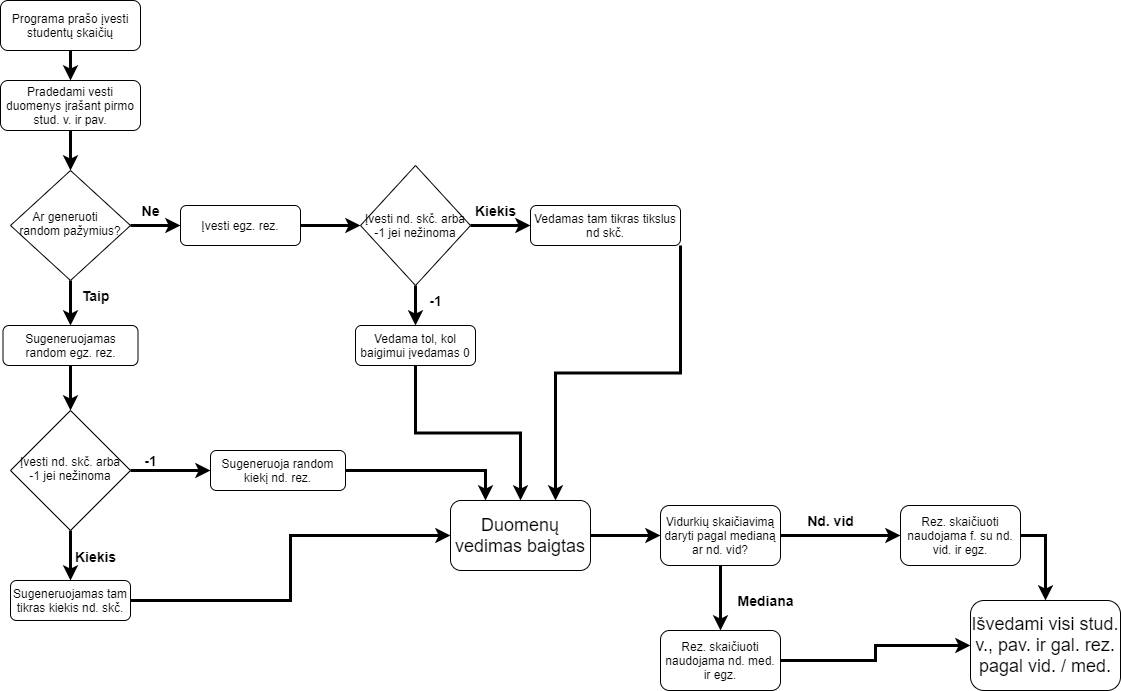

The diagram above was exported from draw.io. Its source (the exported page's mxGraphModel, read from the mxfile embedded in the PNG):
<mxGraphModel dx="1024" dy="485" grid="1" gridSize="10" guides="1" tooltips="1" connect="1" arrows="1" fold="1" page="1" pageScale="1" pageWidth="1654" pageHeight="1169" math="0" shadow="0">
  <root>
    <mxCell id="WIyWlLk6GJQsqaUBKTNV-0" />
    <mxCell id="WIyWlLk6GJQsqaUBKTNV-1" parent="WIyWlLk6GJQsqaUBKTNV-0" />
    <mxCell id="QmZtdmoAnWqsPmpp_OWH-5" style="edgeStyle=orthogonalEdgeStyle;rounded=0;orthogonalLoop=1;jettySize=auto;html=1;exitX=0.5;exitY=1;exitDx=0;exitDy=0;entryX=0.5;entryY=0;entryDx=0;entryDy=0;strokeWidth=3;" edge="1" parent="WIyWlLk6GJQsqaUBKTNV-1" source="WIyWlLk6GJQsqaUBKTNV-3" target="QmZtdmoAnWqsPmpp_OWH-0">
      <mxGeometry relative="1" as="geometry" />
    </mxCell>
    <mxCell id="WIyWlLk6GJQsqaUBKTNV-3" value="Programa prašo įvesti studentų skaičių" style="rounded=1;whiteSpace=wrap;html=1;fontSize=12;glass=0;strokeWidth=1;shadow=0;" parent="WIyWlLk6GJQsqaUBKTNV-1" vertex="1">
      <mxGeometry x="40" y="10" width="140" height="50" as="geometry" />
    </mxCell>
    <mxCell id="QmZtdmoAnWqsPmpp_OWH-7" style="edgeStyle=orthogonalEdgeStyle;rounded=0;orthogonalLoop=1;jettySize=auto;html=1;exitX=1;exitY=0.5;exitDx=0;exitDy=0;entryX=0;entryY=0.5;entryDx=0;entryDy=0;strokeWidth=3;" edge="1" parent="WIyWlLk6GJQsqaUBKTNV-1" source="WIyWlLk6GJQsqaUBKTNV-6" target="WIyWlLk6GJQsqaUBKTNV-7">
      <mxGeometry relative="1" as="geometry" />
    </mxCell>
    <mxCell id="QmZtdmoAnWqsPmpp_OWH-9" style="edgeStyle=orthogonalEdgeStyle;rounded=0;orthogonalLoop=1;jettySize=auto;html=1;exitX=0.5;exitY=1;exitDx=0;exitDy=0;entryX=0.5;entryY=0;entryDx=0;entryDy=0;strokeWidth=3;" edge="1" parent="WIyWlLk6GJQsqaUBKTNV-1" source="WIyWlLk6GJQsqaUBKTNV-6" target="WIyWlLk6GJQsqaUBKTNV-12">
      <mxGeometry relative="1" as="geometry" />
    </mxCell>
    <mxCell id="WIyWlLk6GJQsqaUBKTNV-6" value="Ar generuoti&amp;nbsp; &amp;nbsp; random pažymius?" style="rhombus;whiteSpace=wrap;html=1;shadow=0;fontFamily=Helvetica;fontSize=12;align=center;strokeWidth=1;spacing=6;spacingTop=-4;" parent="WIyWlLk6GJQsqaUBKTNV-1" vertex="1">
      <mxGeometry x="50" y="180" width="120" height="110" as="geometry" />
    </mxCell>
    <mxCell id="QmZtdmoAnWqsPmpp_OWH-23" style="edgeStyle=orthogonalEdgeStyle;rounded=0;orthogonalLoop=1;jettySize=auto;html=1;exitX=1;exitY=0.5;exitDx=0;exitDy=0;entryX=0;entryY=0.5;entryDx=0;entryDy=0;strokeWidth=3;" edge="1" parent="WIyWlLk6GJQsqaUBKTNV-1" source="WIyWlLk6GJQsqaUBKTNV-7" target="QmZtdmoAnWqsPmpp_OWH-24">
      <mxGeometry relative="1" as="geometry">
        <mxPoint x="380" y="235" as="targetPoint" />
      </mxGeometry>
    </mxCell>
    <mxCell id="WIyWlLk6GJQsqaUBKTNV-7" value="Įvesti egz. rez." style="rounded=1;whiteSpace=wrap;html=1;fontSize=12;glass=0;strokeWidth=1;shadow=0;" parent="WIyWlLk6GJQsqaUBKTNV-1" vertex="1">
      <mxGeometry x="220" y="215" width="120" height="40" as="geometry" />
    </mxCell>
    <mxCell id="QmZtdmoAnWqsPmpp_OWH-15" style="edgeStyle=orthogonalEdgeStyle;rounded=0;orthogonalLoop=1;jettySize=auto;html=1;exitX=0.5;exitY=1;exitDx=0;exitDy=0;entryX=0.5;entryY=0;entryDx=0;entryDy=0;strokeWidth=3;" edge="1" parent="WIyWlLk6GJQsqaUBKTNV-1" source="WIyWlLk6GJQsqaUBKTNV-10" target="WIyWlLk6GJQsqaUBKTNV-11">
      <mxGeometry relative="1" as="geometry" />
    </mxCell>
    <mxCell id="QmZtdmoAnWqsPmpp_OWH-19" style="edgeStyle=orthogonalEdgeStyle;rounded=0;orthogonalLoop=1;jettySize=auto;html=1;exitX=1;exitY=0.5;exitDx=0;exitDy=0;entryX=0;entryY=0.5;entryDx=0;entryDy=0;strokeWidth=3;" edge="1" parent="WIyWlLk6GJQsqaUBKTNV-1" source="WIyWlLk6GJQsqaUBKTNV-10" target="QmZtdmoAnWqsPmpp_OWH-17">
      <mxGeometry relative="1" as="geometry" />
    </mxCell>
    <mxCell id="WIyWlLk6GJQsqaUBKTNV-10" value="Įvesti nd. skč. arba -1 jei nežinoma" style="rhombus;whiteSpace=wrap;html=1;shadow=0;fontFamily=Helvetica;fontSize=12;align=center;strokeWidth=1;spacing=6;spacingTop=-4;" parent="WIyWlLk6GJQsqaUBKTNV-1" vertex="1">
      <mxGeometry x="50" y="420" width="120" height="120" as="geometry" />
    </mxCell>
    <mxCell id="QmZtdmoAnWqsPmpp_OWH-16" style="edgeStyle=orthogonalEdgeStyle;rounded=0;orthogonalLoop=1;jettySize=auto;html=1;exitX=1;exitY=0.5;exitDx=0;exitDy=0;entryX=0;entryY=0.5;entryDx=0;entryDy=0;strokeWidth=3;" edge="1" parent="WIyWlLk6GJQsqaUBKTNV-1" source="WIyWlLk6GJQsqaUBKTNV-11" target="QmZtdmoAnWqsPmpp_OWH-11">
      <mxGeometry relative="1" as="geometry" />
    </mxCell>
    <mxCell id="WIyWlLk6GJQsqaUBKTNV-11" value="Sugeneruojamas tam tikras kiekis nd. skč." style="rounded=1;whiteSpace=wrap;html=1;fontSize=12;glass=0;strokeWidth=1;shadow=0;" parent="WIyWlLk6GJQsqaUBKTNV-1" vertex="1">
      <mxGeometry x="50" y="590" width="120" height="40" as="geometry" />
    </mxCell>
    <mxCell id="QmZtdmoAnWqsPmpp_OWH-14" style="edgeStyle=orthogonalEdgeStyle;rounded=0;orthogonalLoop=1;jettySize=auto;html=1;exitX=0.5;exitY=1;exitDx=0;exitDy=0;entryX=0.5;entryY=0;entryDx=0;entryDy=0;strokeWidth=3;" edge="1" parent="WIyWlLk6GJQsqaUBKTNV-1" source="WIyWlLk6GJQsqaUBKTNV-12" target="WIyWlLk6GJQsqaUBKTNV-10">
      <mxGeometry relative="1" as="geometry" />
    </mxCell>
    <mxCell id="WIyWlLk6GJQsqaUBKTNV-12" value="Sugeneruojamas random egz. rez." style="rounded=1;whiteSpace=wrap;html=1;fontSize=12;glass=0;strokeWidth=1;shadow=0;" parent="WIyWlLk6GJQsqaUBKTNV-1" vertex="1">
      <mxGeometry x="42.5" y="335" width="135" height="40" as="geometry" />
    </mxCell>
    <mxCell id="QmZtdmoAnWqsPmpp_OWH-6" style="edgeStyle=orthogonalEdgeStyle;rounded=0;orthogonalLoop=1;jettySize=auto;html=1;exitX=0.5;exitY=1;exitDx=0;exitDy=0;entryX=0.5;entryY=0;entryDx=0;entryDy=0;strokeWidth=3;" edge="1" parent="WIyWlLk6GJQsqaUBKTNV-1" source="QmZtdmoAnWqsPmpp_OWH-0" target="WIyWlLk6GJQsqaUBKTNV-6">
      <mxGeometry relative="1" as="geometry" />
    </mxCell>
    <mxCell id="QmZtdmoAnWqsPmpp_OWH-0" value="Pradedami vesti duomenys įrašant pirmo stud. v. ir pav." style="rounded=1;whiteSpace=wrap;html=1;" vertex="1" parent="WIyWlLk6GJQsqaUBKTNV-1">
      <mxGeometry x="40" y="90" width="140" height="50" as="geometry" />
    </mxCell>
    <mxCell id="QmZtdmoAnWqsPmpp_OWH-8" value="&lt;font style=&quot;font-size: 14px&quot;&gt;&lt;b&gt;Ne&lt;/b&gt;&lt;/font&gt;" style="text;html=1;align=center;verticalAlign=middle;resizable=0;points=[];autosize=1;" vertex="1" parent="WIyWlLk6GJQsqaUBKTNV-1">
      <mxGeometry x="175" y="210" width="30" height="20" as="geometry" />
    </mxCell>
    <mxCell id="QmZtdmoAnWqsPmpp_OWH-10" value="&lt;font style=&quot;font-size: 14px&quot;&gt;&lt;b&gt;Taip&lt;/b&gt;&lt;/font&gt;" style="text;html=1;align=center;verticalAlign=middle;resizable=0;points=[];autosize=1;" vertex="1" parent="WIyWlLk6GJQsqaUBKTNV-1">
      <mxGeometry x="115" y="295" width="40" height="20" as="geometry" />
    </mxCell>
    <mxCell id="QmZtdmoAnWqsPmpp_OWH-38" style="edgeStyle=orthogonalEdgeStyle;rounded=0;orthogonalLoop=1;jettySize=auto;html=1;exitX=1;exitY=0.5;exitDx=0;exitDy=0;entryX=0;entryY=0.5;entryDx=0;entryDy=0;strokeWidth=3;" edge="1" parent="WIyWlLk6GJQsqaUBKTNV-1" source="QmZtdmoAnWqsPmpp_OWH-11" target="QmZtdmoAnWqsPmpp_OWH-37">
      <mxGeometry relative="1" as="geometry" />
    </mxCell>
    <mxCell id="QmZtdmoAnWqsPmpp_OWH-11" value="&lt;font style=&quot;font-size: 18px&quot;&gt;Duomenų vedimas baigtas&lt;/font&gt;" style="rounded=1;whiteSpace=wrap;html=1;fontSize=12;glass=0;strokeWidth=1;shadow=0;" vertex="1" parent="WIyWlLk6GJQsqaUBKTNV-1">
      <mxGeometry x="490" y="510" width="140" height="70" as="geometry" />
    </mxCell>
    <mxCell id="QmZtdmoAnWqsPmpp_OWH-21" style="edgeStyle=orthogonalEdgeStyle;rounded=0;orthogonalLoop=1;jettySize=auto;html=1;exitX=1;exitY=0.5;exitDx=0;exitDy=0;entryX=0.25;entryY=0;entryDx=0;entryDy=0;strokeWidth=3;" edge="1" parent="WIyWlLk6GJQsqaUBKTNV-1" source="QmZtdmoAnWqsPmpp_OWH-17" target="QmZtdmoAnWqsPmpp_OWH-11">
      <mxGeometry relative="1" as="geometry" />
    </mxCell>
    <mxCell id="QmZtdmoAnWqsPmpp_OWH-17" value="Sugeneruoja random kiekį nd. rez." style="rounded=1;whiteSpace=wrap;html=1;fontSize=12;glass=0;strokeWidth=1;shadow=0;" vertex="1" parent="WIyWlLk6GJQsqaUBKTNV-1">
      <mxGeometry x="250" y="460" width="135" height="40" as="geometry" />
    </mxCell>
    <mxCell id="QmZtdmoAnWqsPmpp_OWH-18" value="&lt;font style=&quot;font-size: 14px&quot;&gt;&lt;b&gt;Kiekis&lt;/b&gt;&lt;/font&gt;" style="text;html=1;align=center;verticalAlign=middle;resizable=0;points=[];autosize=1;" vertex="1" parent="WIyWlLk6GJQsqaUBKTNV-1">
      <mxGeometry x="105" y="556" width="60" height="20" as="geometry" />
    </mxCell>
    <mxCell id="QmZtdmoAnWqsPmpp_OWH-20" value="&lt;font style=&quot;font-size: 14px&quot;&gt;&lt;b&gt;-1&lt;/b&gt;&lt;/font&gt;" style="text;html=1;align=center;verticalAlign=middle;resizable=0;points=[];autosize=1;" vertex="1" parent="WIyWlLk6GJQsqaUBKTNV-1">
      <mxGeometry x="175" y="460" width="30" height="20" as="geometry" />
    </mxCell>
    <mxCell id="QmZtdmoAnWqsPmpp_OWH-29" style="edgeStyle=orthogonalEdgeStyle;rounded=0;orthogonalLoop=1;jettySize=auto;html=1;exitX=0.5;exitY=1;exitDx=0;exitDy=0;strokeWidth=3;" edge="1" parent="WIyWlLk6GJQsqaUBKTNV-1" source="QmZtdmoAnWqsPmpp_OWH-24" target="QmZtdmoAnWqsPmpp_OWH-28">
      <mxGeometry relative="1" as="geometry" />
    </mxCell>
    <mxCell id="QmZtdmoAnWqsPmpp_OWH-33" style="edgeStyle=orthogonalEdgeStyle;rounded=0;orthogonalLoop=1;jettySize=auto;html=1;exitX=1;exitY=0.5;exitDx=0;exitDy=0;entryX=0;entryY=0.5;entryDx=0;entryDy=0;strokeWidth=3;" edge="1" parent="WIyWlLk6GJQsqaUBKTNV-1" source="QmZtdmoAnWqsPmpp_OWH-24" target="QmZtdmoAnWqsPmpp_OWH-32">
      <mxGeometry relative="1" as="geometry" />
    </mxCell>
    <mxCell id="QmZtdmoAnWqsPmpp_OWH-24" value="&lt;span style=&quot;white-space: normal&quot;&gt;Įvesti nd. skč. arba -1 jei nežinoma&lt;/span&gt;" style="rhombus;whiteSpace=wrap;html=1;" vertex="1" parent="WIyWlLk6GJQsqaUBKTNV-1">
      <mxGeometry x="400" y="175" width="110" height="120" as="geometry" />
    </mxCell>
    <mxCell id="QmZtdmoAnWqsPmpp_OWH-30" style="edgeStyle=orthogonalEdgeStyle;rounded=0;orthogonalLoop=1;jettySize=auto;html=1;exitX=0.5;exitY=1;exitDx=0;exitDy=0;entryX=0.5;entryY=0;entryDx=0;entryDy=0;strokeWidth=3;" edge="1" parent="WIyWlLk6GJQsqaUBKTNV-1" source="QmZtdmoAnWqsPmpp_OWH-28" target="QmZtdmoAnWqsPmpp_OWH-11">
      <mxGeometry relative="1" as="geometry">
        <mxPoint x="690" y="480" as="targetPoint" />
      </mxGeometry>
    </mxCell>
    <mxCell id="QmZtdmoAnWqsPmpp_OWH-28" value="Vedama tol, kol baigimui įvedamas 0" style="rounded=1;whiteSpace=wrap;html=1;fontSize=12;glass=0;strokeWidth=1;shadow=0;" vertex="1" parent="WIyWlLk6GJQsqaUBKTNV-1">
      <mxGeometry x="395" y="335" width="120" height="40" as="geometry" />
    </mxCell>
    <mxCell id="QmZtdmoAnWqsPmpp_OWH-31" value="&lt;font style=&quot;font-size: 14px&quot;&gt;&lt;b&gt;-1&lt;/b&gt;&lt;/font&gt;" style="text;html=1;align=center;verticalAlign=middle;resizable=0;points=[];autosize=1;" vertex="1" parent="WIyWlLk6GJQsqaUBKTNV-1">
      <mxGeometry x="460" y="300" width="30" height="20" as="geometry" />
    </mxCell>
    <mxCell id="QmZtdmoAnWqsPmpp_OWH-35" style="edgeStyle=orthogonalEdgeStyle;rounded=0;orthogonalLoop=1;jettySize=auto;html=1;exitX=1;exitY=1;exitDx=0;exitDy=0;entryX=0.75;entryY=0;entryDx=0;entryDy=0;strokeWidth=3;" edge="1" parent="WIyWlLk6GJQsqaUBKTNV-1" source="QmZtdmoAnWqsPmpp_OWH-32" target="QmZtdmoAnWqsPmpp_OWH-11">
      <mxGeometry relative="1" as="geometry" />
    </mxCell>
    <mxCell id="QmZtdmoAnWqsPmpp_OWH-32" value="Vedamas tam tikras tikslus nd skč." style="rounded=1;whiteSpace=wrap;html=1;fontSize=12;glass=0;strokeWidth=1;shadow=0;" vertex="1" parent="WIyWlLk6GJQsqaUBKTNV-1">
      <mxGeometry x="570" y="215" width="150" height="40" as="geometry" />
    </mxCell>
    <mxCell id="QmZtdmoAnWqsPmpp_OWH-34" value="&lt;font style=&quot;font-size: 14px&quot;&gt;&lt;b&gt;Kiekis&lt;/b&gt;&lt;/font&gt;" style="text;html=1;align=center;verticalAlign=middle;resizable=0;points=[];autosize=1;" vertex="1" parent="WIyWlLk6GJQsqaUBKTNV-1">
      <mxGeometry x="505" y="210" width="60" height="20" as="geometry" />
    </mxCell>
    <mxCell id="QmZtdmoAnWqsPmpp_OWH-40" style="edgeStyle=orthogonalEdgeStyle;rounded=0;orthogonalLoop=1;jettySize=auto;html=1;exitX=1;exitY=0.5;exitDx=0;exitDy=0;entryX=0;entryY=0.5;entryDx=0;entryDy=0;strokeWidth=3;" edge="1" parent="WIyWlLk6GJQsqaUBKTNV-1" source="QmZtdmoAnWqsPmpp_OWH-37" target="QmZtdmoAnWqsPmpp_OWH-39">
      <mxGeometry relative="1" as="geometry" />
    </mxCell>
    <mxCell id="QmZtdmoAnWqsPmpp_OWH-43" style="edgeStyle=orthogonalEdgeStyle;rounded=0;orthogonalLoop=1;jettySize=auto;html=1;exitX=0.5;exitY=1;exitDx=0;exitDy=0;strokeWidth=3;" edge="1" parent="WIyWlLk6GJQsqaUBKTNV-1" source="QmZtdmoAnWqsPmpp_OWH-37" target="QmZtdmoAnWqsPmpp_OWH-42">
      <mxGeometry relative="1" as="geometry" />
    </mxCell>
    <mxCell id="QmZtdmoAnWqsPmpp_OWH-37" value="Vidurkių skaičiavimą daryti pagal medianą ar nd. vid?" style="rounded=1;whiteSpace=wrap;html=1;" vertex="1" parent="WIyWlLk6GJQsqaUBKTNV-1">
      <mxGeometry x="700" y="515" width="120" height="60" as="geometry" />
    </mxCell>
    <mxCell id="QmZtdmoAnWqsPmpp_OWH-46" style="edgeStyle=orthogonalEdgeStyle;rounded=0;orthogonalLoop=1;jettySize=auto;html=1;exitX=1;exitY=0.5;exitDx=0;exitDy=0;entryX=0.5;entryY=0;entryDx=0;entryDy=0;strokeWidth=3;" edge="1" parent="WIyWlLk6GJQsqaUBKTNV-1" source="QmZtdmoAnWqsPmpp_OWH-39" target="QmZtdmoAnWqsPmpp_OWH-45">
      <mxGeometry relative="1" as="geometry" />
    </mxCell>
    <mxCell id="QmZtdmoAnWqsPmpp_OWH-39" value="Rez. skaičiuoti naudojama f. su nd. vid. ir egz." style="rounded=1;whiteSpace=wrap;html=1;" vertex="1" parent="WIyWlLk6GJQsqaUBKTNV-1">
      <mxGeometry x="940" y="515" width="120" height="60" as="geometry" />
    </mxCell>
    <mxCell id="QmZtdmoAnWqsPmpp_OWH-41" value="&lt;font style=&quot;font-size: 14px&quot;&gt;&lt;b&gt;Nd. vid&lt;/b&gt;&lt;/font&gt;" style="text;html=1;align=center;verticalAlign=middle;resizable=0;points=[];autosize=1;" vertex="1" parent="WIyWlLk6GJQsqaUBKTNV-1">
      <mxGeometry x="840" y="520" width="60" height="20" as="geometry" />
    </mxCell>
    <mxCell id="QmZtdmoAnWqsPmpp_OWH-47" style="edgeStyle=orthogonalEdgeStyle;rounded=0;orthogonalLoop=1;jettySize=auto;html=1;exitX=1;exitY=0.5;exitDx=0;exitDy=0;entryX=0;entryY=0.5;entryDx=0;entryDy=0;strokeWidth=3;" edge="1" parent="WIyWlLk6GJQsqaUBKTNV-1" source="QmZtdmoAnWqsPmpp_OWH-42" target="QmZtdmoAnWqsPmpp_OWH-45">
      <mxGeometry relative="1" as="geometry">
        <mxPoint x="960" y="670" as="targetPoint" />
      </mxGeometry>
    </mxCell>
    <mxCell id="QmZtdmoAnWqsPmpp_OWH-42" value="Rez. skaičiuoti naudojama nd. med. ir egz." style="rounded=1;whiteSpace=wrap;html=1;" vertex="1" parent="WIyWlLk6GJQsqaUBKTNV-1">
      <mxGeometry x="700" y="640" width="120" height="60" as="geometry" />
    </mxCell>
    <mxCell id="QmZtdmoAnWqsPmpp_OWH-44" value="&lt;font style=&quot;font-size: 14px&quot;&gt;&lt;b&gt;Mediana&lt;/b&gt;&lt;/font&gt;" style="text;html=1;align=center;verticalAlign=middle;resizable=0;points=[];autosize=1;" vertex="1" parent="WIyWlLk6GJQsqaUBKTNV-1">
      <mxGeometry x="770" y="600" width="70" height="20" as="geometry" />
    </mxCell>
    <mxCell id="QmZtdmoAnWqsPmpp_OWH-45" value="&lt;font style=&quot;font-size: 18px&quot;&gt;Išvedami visi stud. v., pav. ir gal. rez. pagal vid. / med.&lt;/font&gt;" style="rounded=1;whiteSpace=wrap;html=1;" vertex="1" parent="WIyWlLk6GJQsqaUBKTNV-1">
      <mxGeometry x="1010" y="610" width="150" height="90" as="geometry" />
    </mxCell>
  </root>
</mxGraphModel>